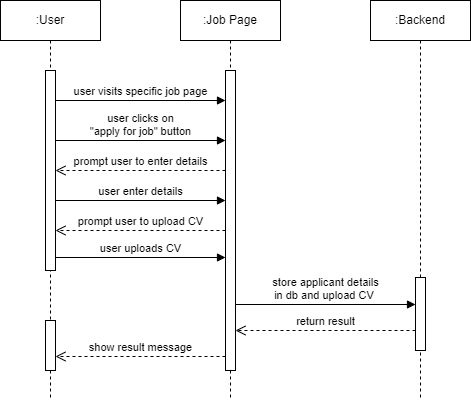

The diagram above was exported from draw.io. Its source (the exported page's mxGraphModel, read from the mxfile embedded in the PNG):
<mxGraphModel dx="880" dy="460" grid="1" gridSize="10" guides="1" tooltips="1" connect="1" arrows="1" fold="1" page="1" pageScale="1" pageWidth="850" pageHeight="1100" math="0" shadow="0">
  <root>
    <mxCell id="0" />
    <mxCell id="1" parent="0" />
    <mxCell id="aM9ryv3xv72pqoxQDRHE-1" value=":User" style="shape=umlLifeline;perimeter=lifelinePerimeter;whiteSpace=wrap;html=1;container=0;dropTarget=0;collapsible=0;recursiveResize=0;outlineConnect=0;portConstraint=eastwest;newEdgeStyle={&quot;edgeStyle&quot;:&quot;elbowEdgeStyle&quot;,&quot;elbow&quot;:&quot;vertical&quot;,&quot;curved&quot;:0,&quot;rounded&quot;:0};" parent="1" vertex="1">
      <mxGeometry x="160" y="40" width="100" height="400" as="geometry" />
    </mxCell>
    <mxCell id="aM9ryv3xv72pqoxQDRHE-2" value="" style="html=1;points=[];perimeter=orthogonalPerimeter;outlineConnect=0;targetShapes=umlLifeline;portConstraint=eastwest;newEdgeStyle={&quot;edgeStyle&quot;:&quot;elbowEdgeStyle&quot;,&quot;elbow&quot;:&quot;vertical&quot;,&quot;curved&quot;:0,&quot;rounded&quot;:0};" parent="aM9ryv3xv72pqoxQDRHE-1" vertex="1">
      <mxGeometry x="45" y="70" width="10" height="200" as="geometry" />
    </mxCell>
    <mxCell id="aDP2LJoUm9GmmUsnT1Hs-19" value="" style="html=1;points=[];perimeter=orthogonalPerimeter;outlineConnect=0;targetShapes=umlLifeline;portConstraint=eastwest;newEdgeStyle={&quot;edgeStyle&quot;:&quot;elbowEdgeStyle&quot;,&quot;elbow&quot;:&quot;vertical&quot;,&quot;curved&quot;:0,&quot;rounded&quot;:0};" vertex="1" parent="aM9ryv3xv72pqoxQDRHE-1">
      <mxGeometry x="45" y="320" width="10" height="50" as="geometry" />
    </mxCell>
    <mxCell id="aM9ryv3xv72pqoxQDRHE-5" value=":Job&amp;nbsp;&lt;span style=&quot;background-color: initial;&quot;&gt;Page&lt;/span&gt;" style="shape=umlLifeline;perimeter=lifelinePerimeter;whiteSpace=wrap;html=1;container=0;dropTarget=0;collapsible=0;recursiveResize=0;outlineConnect=0;portConstraint=eastwest;newEdgeStyle={&quot;edgeStyle&quot;:&quot;elbowEdgeStyle&quot;,&quot;elbow&quot;:&quot;vertical&quot;,&quot;curved&quot;:0,&quot;rounded&quot;:0};" parent="1" vertex="1">
      <mxGeometry x="340" y="40" width="100" height="400" as="geometry" />
    </mxCell>
    <mxCell id="aM9ryv3xv72pqoxQDRHE-6" value="" style="html=1;points=[];perimeter=orthogonalPerimeter;outlineConnect=0;targetShapes=umlLifeline;portConstraint=eastwest;newEdgeStyle={&quot;edgeStyle&quot;:&quot;elbowEdgeStyle&quot;,&quot;elbow&quot;:&quot;vertical&quot;,&quot;curved&quot;:0,&quot;rounded&quot;:0};" parent="aM9ryv3xv72pqoxQDRHE-5" vertex="1">
      <mxGeometry x="45" y="70" width="10" height="300" as="geometry" />
    </mxCell>
    <mxCell id="CPOnS-EMdyaX-pV4I3au-12" value=":Backend" style="shape=umlLifeline;perimeter=lifelinePerimeter;whiteSpace=wrap;html=1;container=0;dropTarget=0;collapsible=0;recursiveResize=0;outlineConnect=0;portConstraint=eastwest;newEdgeStyle={&quot;edgeStyle&quot;:&quot;elbowEdgeStyle&quot;,&quot;elbow&quot;:&quot;vertical&quot;,&quot;curved&quot;:0,&quot;rounded&quot;:0};" parent="1" vertex="1">
      <mxGeometry x="530" y="40" width="100" height="400" as="geometry" />
    </mxCell>
    <mxCell id="A3-nOA7EHiHBj6zWYUBH-26" value="" style="html=1;points=[];perimeter=orthogonalPerimeter;outlineConnect=0;targetShapes=umlLifeline;portConstraint=eastwest;newEdgeStyle={&quot;edgeStyle&quot;:&quot;elbowEdgeStyle&quot;,&quot;elbow&quot;:&quot;vertical&quot;,&quot;curved&quot;:0,&quot;rounded&quot;:0};" parent="CPOnS-EMdyaX-pV4I3au-12" vertex="1">
      <mxGeometry x="45" y="277" width="10" height="73" as="geometry" />
    </mxCell>
    <mxCell id="A3-nOA7EHiHBj6zWYUBH-23" value="store applicant details&lt;div&gt;in db and upload CV&amp;nbsp;&lt;/div&gt;" style="html=1;verticalAlign=bottom;endArrow=block;curved=0;rounded=0;" parent="1" edge="1">
      <mxGeometry width="80" relative="1" as="geometry">
        <mxPoint x="395" y="344" as="sourcePoint" />
        <mxPoint x="575" y="344" as="targetPoint" />
        <mxPoint as="offset" />
      </mxGeometry>
    </mxCell>
    <mxCell id="KYLOWoz7glO58_IeCb1V-1" value="return result" style="html=1;verticalAlign=bottom;endArrow=open;dashed=1;endSize=8;curved=0;rounded=0;" parent="1" edge="1">
      <mxGeometry x="0.0038" relative="1" as="geometry">
        <mxPoint x="575" y="370" as="sourcePoint" />
        <mxPoint x="395" y="370" as="targetPoint" />
        <mxPoint as="offset" />
      </mxGeometry>
    </mxCell>
    <mxCell id="KYLOWoz7glO58_IeCb1V-2" value="user visits specific job page" style="html=1;verticalAlign=bottom;endArrow=block;curved=0;rounded=0;" parent="1" edge="1">
      <mxGeometry width="80" relative="1" as="geometry">
        <mxPoint x="215" y="140" as="sourcePoint" />
        <mxPoint x="385" y="140" as="targetPoint" />
      </mxGeometry>
    </mxCell>
    <mxCell id="XtijUi7gWNcbF0kphfdj-1" value="user clicks on&lt;br&gt;&quot;apply for job&quot; button" style="html=1;verticalAlign=bottom;endArrow=block;curved=0;rounded=0;" parent="1" edge="1">
      <mxGeometry width="80" relative="1" as="geometry">
        <mxPoint x="215" y="180" as="sourcePoint" />
        <mxPoint x="385" y="180" as="targetPoint" />
      </mxGeometry>
    </mxCell>
    <mxCell id="aDP2LJoUm9GmmUsnT1Hs-13" value="prompt user to enter details" style="html=1;verticalAlign=bottom;endArrow=open;dashed=1;endSize=8;curved=0;rounded=0;" edge="1" parent="1">
      <mxGeometry relative="1" as="geometry">
        <mxPoint x="385" y="209.99999999999994" as="sourcePoint" />
        <mxPoint x="215" y="209.99999999999994" as="targetPoint" />
      </mxGeometry>
    </mxCell>
    <mxCell id="aDP2LJoUm9GmmUsnT1Hs-14" value="user enter details" style="html=1;verticalAlign=bottom;endArrow=block;curved=0;rounded=0;" edge="1" parent="1">
      <mxGeometry width="80" relative="1" as="geometry">
        <mxPoint x="215" y="240" as="sourcePoint" />
        <mxPoint x="385" y="240" as="targetPoint" />
      </mxGeometry>
    </mxCell>
    <mxCell id="aDP2LJoUm9GmmUsnT1Hs-16" value="prompt user to upload CV" style="html=1;verticalAlign=bottom;endArrow=open;dashed=1;endSize=8;curved=0;rounded=0;" edge="1" parent="1">
      <mxGeometry relative="1" as="geometry">
        <mxPoint x="385" y="269.99999999999994" as="sourcePoint" />
        <mxPoint x="215" y="269.99999999999994" as="targetPoint" />
      </mxGeometry>
    </mxCell>
    <mxCell id="aDP2LJoUm9GmmUsnT1Hs-17" value="user uploads CV" style="html=1;verticalAlign=bottom;endArrow=block;curved=0;rounded=0;" edge="1" parent="1">
      <mxGeometry width="80" relative="1" as="geometry">
        <mxPoint x="215" y="297" as="sourcePoint" />
        <mxPoint x="385" y="297" as="targetPoint" />
      </mxGeometry>
    </mxCell>
    <mxCell id="aDP2LJoUm9GmmUsnT1Hs-20" value="show result message" style="html=1;verticalAlign=bottom;endArrow=open;dashed=1;endSize=8;curved=0;rounded=0;" edge="1" parent="1">
      <mxGeometry x="0.0038" relative="1" as="geometry">
        <mxPoint x="384.9999999999999" y="396" as="sourcePoint" />
        <mxPoint x="214.9999999999999" y="396" as="targetPoint" />
        <mxPoint as="offset" />
      </mxGeometry>
    </mxCell>
  </root>
</mxGraphModel>